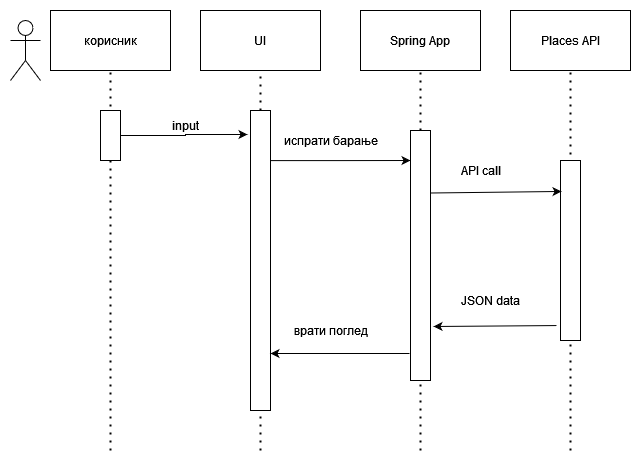

The diagram above was exported from draw.io. Its source (the exported page's mxGraphModel, read from the mxfile embedded in the PNG):
<mxGraphModel dx="1038" dy="556" grid="1" gridSize="10" guides="1" tooltips="1" connect="1" arrows="1" fold="1" page="1" pageScale="1" pageWidth="850" pageHeight="1100" math="0" shadow="0">
  <root>
    <mxCell id="0" />
    <mxCell id="1" parent="0" />
    <mxCell id="JhLdPTALRKGT2Q-eQAJ--1" value="корисник" style="rounded=0;whiteSpace=wrap;html=1;" vertex="1" parent="1">
      <mxGeometry x="70" y="100" width="120" height="60" as="geometry" />
    </mxCell>
    <mxCell id="JhLdPTALRKGT2Q-eQAJ--2" value="" style="endArrow=none;dashed=1;html=1;dashPattern=1 3;strokeWidth=2;rounded=0;entryX=0.5;entryY=1;entryDx=0;entryDy=0;" edge="1" parent="1" target="JhLdPTALRKGT2Q-eQAJ--1">
      <mxGeometry width="50" height="50" relative="1" as="geometry">
        <mxPoint x="130" y="540" as="sourcePoint" />
        <mxPoint x="120" y="210" as="targetPoint" />
      </mxGeometry>
    </mxCell>
    <mxCell id="JhLdPTALRKGT2Q-eQAJ--3" value="UI" style="rounded=0;whiteSpace=wrap;html=1;" vertex="1" parent="1">
      <mxGeometry x="220" y="100" width="120" height="60" as="geometry" />
    </mxCell>
    <mxCell id="JhLdPTALRKGT2Q-eQAJ--4" value="" style="endArrow=none;dashed=1;html=1;dashPattern=1 3;strokeWidth=2;rounded=0;entryX=0.5;entryY=1;entryDx=0;entryDy=0;startArrow=none;" edge="1" parent="1" target="JhLdPTALRKGT2Q-eQAJ--3" source="JhLdPTALRKGT2Q-eQAJ--14">
      <mxGeometry width="50" height="50" relative="1" as="geometry">
        <mxPoint x="280" y="540" as="sourcePoint" />
        <mxPoint x="270" y="210" as="targetPoint" />
      </mxGeometry>
    </mxCell>
    <mxCell id="JhLdPTALRKGT2Q-eQAJ--5" value="Spring App" style="rounded=0;whiteSpace=wrap;html=1;" vertex="1" parent="1">
      <mxGeometry x="380" y="100" width="120" height="60" as="geometry" />
    </mxCell>
    <mxCell id="JhLdPTALRKGT2Q-eQAJ--6" value="" style="endArrow=none;dashed=1;html=1;dashPattern=1 3;strokeWidth=2;rounded=0;entryX=0.5;entryY=1;entryDx=0;entryDy=0;startArrow=none;" edge="1" parent="1" target="JhLdPTALRKGT2Q-eQAJ--5" source="JhLdPTALRKGT2Q-eQAJ--24">
      <mxGeometry width="50" height="50" relative="1" as="geometry">
        <mxPoint x="440" y="540" as="sourcePoint" />
        <mxPoint x="430" y="210" as="targetPoint" />
      </mxGeometry>
    </mxCell>
    <mxCell id="JhLdPTALRKGT2Q-eQAJ--7" value="Places API" style="rounded=0;whiteSpace=wrap;html=1;" vertex="1" parent="1">
      <mxGeometry x="530" y="100" width="120" height="60" as="geometry" />
    </mxCell>
    <mxCell id="JhLdPTALRKGT2Q-eQAJ--8" value="" style="endArrow=none;dashed=1;html=1;dashPattern=1 3;strokeWidth=2;rounded=0;entryX=0.5;entryY=1;entryDx=0;entryDy=0;" edge="1" parent="1" target="JhLdPTALRKGT2Q-eQAJ--7">
      <mxGeometry width="50" height="50" relative="1" as="geometry">
        <mxPoint x="590" y="540" as="sourcePoint" />
        <mxPoint x="580" y="210" as="targetPoint" />
      </mxGeometry>
    </mxCell>
    <mxCell id="JhLdPTALRKGT2Q-eQAJ--11" value="" style="shape=umlActor;verticalLabelPosition=bottom;verticalAlign=top;html=1;outlineConnect=0;" vertex="1" parent="1">
      <mxGeometry x="30" y="110" width="30" height="60" as="geometry" />
    </mxCell>
    <mxCell id="JhLdPTALRKGT2Q-eQAJ--18" style="edgeStyle=orthogonalEdgeStyle;rounded=0;orthogonalLoop=1;jettySize=auto;html=1;entryX=-0.15;entryY=0.08;entryDx=0;entryDy=0;entryPerimeter=0;" edge="1" parent="1" source="JhLdPTALRKGT2Q-eQAJ--13" target="JhLdPTALRKGT2Q-eQAJ--14">
      <mxGeometry relative="1" as="geometry">
        <mxPoint x="260" y="225" as="targetPoint" />
      </mxGeometry>
    </mxCell>
    <mxCell id="JhLdPTALRKGT2Q-eQAJ--13" value="" style="rounded=0;whiteSpace=wrap;html=1;" vertex="1" parent="1">
      <mxGeometry x="120" y="200" width="20" height="50" as="geometry" />
    </mxCell>
    <mxCell id="JhLdPTALRKGT2Q-eQAJ--14" value="" style="rounded=0;whiteSpace=wrap;html=1;" vertex="1" parent="1">
      <mxGeometry x="270" y="200" width="20" height="300" as="geometry" />
    </mxCell>
    <mxCell id="JhLdPTALRKGT2Q-eQAJ--16" value="" style="endArrow=none;dashed=1;html=1;dashPattern=1 3;strokeWidth=2;rounded=0;entryX=0.5;entryY=1;entryDx=0;entryDy=0;" edge="1" parent="1" target="JhLdPTALRKGT2Q-eQAJ--14">
      <mxGeometry width="50" height="50" relative="1" as="geometry">
        <mxPoint x="280" y="540" as="sourcePoint" />
        <mxPoint x="280" y="160" as="targetPoint" />
      </mxGeometry>
    </mxCell>
    <mxCell id="JhLdPTALRKGT2Q-eQAJ--19" value="input" style="text;html=1;align=center;verticalAlign=middle;resizable=0;points=[];autosize=1;strokeColor=none;fillColor=none;" vertex="1" parent="1">
      <mxGeometry x="180" y="200" width="50" height="30" as="geometry" />
    </mxCell>
    <mxCell id="JhLdPTALRKGT2Q-eQAJ--23" style="edgeStyle=orthogonalEdgeStyle;rounded=0;orthogonalLoop=1;jettySize=auto;html=1;exitX=1;exitY=0.167;exitDx=0;exitDy=0;exitPerimeter=0;entryX=0;entryY=0.12;entryDx=0;entryDy=0;entryPerimeter=0;" edge="1" parent="1" source="JhLdPTALRKGT2Q-eQAJ--14" target="JhLdPTALRKGT2Q-eQAJ--24">
      <mxGeometry relative="1" as="geometry">
        <mxPoint x="300" y="250" as="sourcePoint" />
        <mxPoint x="420" y="250" as="targetPoint" />
      </mxGeometry>
    </mxCell>
    <mxCell id="JhLdPTALRKGT2Q-eQAJ--24" value="" style="rounded=0;whiteSpace=wrap;html=1;" vertex="1" parent="1">
      <mxGeometry x="430" y="220" width="20" height="250" as="geometry" />
    </mxCell>
    <mxCell id="JhLdPTALRKGT2Q-eQAJ--25" value="" style="endArrow=none;dashed=1;html=1;dashPattern=1 3;strokeWidth=2;rounded=0;entryX=0.5;entryY=1;entryDx=0;entryDy=0;" edge="1" parent="1" target="JhLdPTALRKGT2Q-eQAJ--24">
      <mxGeometry width="50" height="50" relative="1" as="geometry">
        <mxPoint x="440" y="540" as="sourcePoint" />
        <mxPoint x="440" y="160" as="targetPoint" />
      </mxGeometry>
    </mxCell>
    <mxCell id="JhLdPTALRKGT2Q-eQAJ--26" value="испрати барање" style="text;html=1;align=center;verticalAlign=middle;resizable=0;points=[];autosize=1;strokeColor=none;fillColor=none;" vertex="1" parent="1">
      <mxGeometry x="295" y="215" width="110" height="30" as="geometry" />
    </mxCell>
    <mxCell id="JhLdPTALRKGT2Q-eQAJ--31" value="" style="endArrow=classic;html=1;rounded=0;exitX=-0.05;exitY=0.892;exitDx=0;exitDy=0;exitPerimeter=0;" edge="1" parent="1" source="JhLdPTALRKGT2Q-eQAJ--24">
      <mxGeometry width="50" height="50" relative="1" as="geometry">
        <mxPoint x="350" y="400" as="sourcePoint" />
        <mxPoint x="290" y="443" as="targetPoint" />
      </mxGeometry>
    </mxCell>
    <mxCell id="JhLdPTALRKGT2Q-eQAJ--32" value="врати поглед" style="text;html=1;align=center;verticalAlign=middle;resizable=0;points=[];autosize=1;strokeColor=none;fillColor=none;" vertex="1" parent="1">
      <mxGeometry x="305" y="405" width="90" height="30" as="geometry" />
    </mxCell>
    <mxCell id="JhLdPTALRKGT2Q-eQAJ--33" value="" style="rounded=0;whiteSpace=wrap;html=1;" vertex="1" parent="1">
      <mxGeometry x="580" y="250" width="20" height="180" as="geometry" />
    </mxCell>
    <mxCell id="JhLdPTALRKGT2Q-eQAJ--34" value="" style="endArrow=classic;html=1;rounded=0;exitX=1;exitY=0.25;exitDx=0;exitDy=0;entryX=0.05;entryY=0.172;entryDx=0;entryDy=0;entryPerimeter=0;" edge="1" parent="1" source="JhLdPTALRKGT2Q-eQAJ--24" target="JhLdPTALRKGT2Q-eQAJ--33">
      <mxGeometry width="50" height="50" relative="1" as="geometry">
        <mxPoint x="500" y="340" as="sourcePoint" />
        <mxPoint x="550" y="290" as="targetPoint" />
      </mxGeometry>
    </mxCell>
    <mxCell id="JhLdPTALRKGT2Q-eQAJ--35" value="" style="endArrow=classic;html=1;rounded=0;entryX=1.15;entryY=0.784;entryDx=0;entryDy=0;entryPerimeter=0;exitX=-0.2;exitY=0.917;exitDx=0;exitDy=0;exitPerimeter=0;" edge="1" parent="1" source="JhLdPTALRKGT2Q-eQAJ--33" target="JhLdPTALRKGT2Q-eQAJ--24">
      <mxGeometry width="50" height="50" relative="1" as="geometry">
        <mxPoint x="500" y="430" as="sourcePoint" />
        <mxPoint x="550" y="380" as="targetPoint" />
      </mxGeometry>
    </mxCell>
    <mxCell id="JhLdPTALRKGT2Q-eQAJ--36" value="API call" style="text;html=1;align=center;verticalAlign=middle;resizable=0;points=[];autosize=1;strokeColor=none;fillColor=none;" vertex="1" parent="1">
      <mxGeometry x="470" y="245" width="60" height="30" as="geometry" />
    </mxCell>
    <mxCell id="JhLdPTALRKGT2Q-eQAJ--37" value="JSON data" style="text;html=1;align=center;verticalAlign=middle;resizable=0;points=[];autosize=1;strokeColor=none;fillColor=none;" vertex="1" parent="1">
      <mxGeometry x="470" y="375" width="80" height="30" as="geometry" />
    </mxCell>
  </root>
</mxGraphModel>